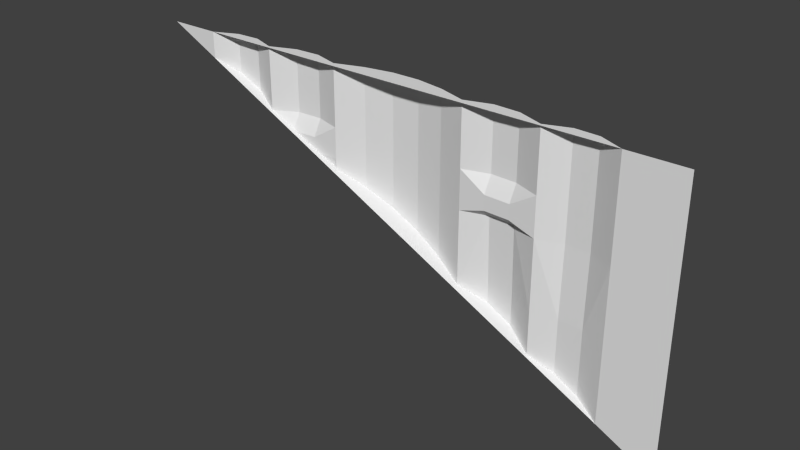 # Source: stor1_6_slice128_up_lh.blend  (saved by Blender 2.76.0; exported with 4.5.12 LTS)
import bpy
from mathutils import Matrix  # noqa: F401  (used for matrix-valued properties, if any)

bpy.ops.wm.read_factory_settings(use_empty=True)
scene = bpy.context.scene
scene.name = 'Scene'

# ---- collections
col_collection_1 = bpy.data.collections.new('Collection 1'); scene.collection.children.link(col_collection_1)

# ---- materials (node trees are filled in below, after node groups)
mat_stor1_6 = bpy.data.materials.new('stor1_6')
mat_stor1_6.alpha_threshold = 0.0
mat_stor1_6.use_transparent_shadow = False
mat_stor1_6.roughness = 0.5

# ---- material node trees

# ---- world
world_world = bpy.data.worlds.new('World'); scene.world = world_world
world_world.color = (0.05088, 0.05088, 0.05088)
world_world.use_sun_shadow = False
world_world.sun_shadow_jitter_overblur = 0.0
world_world.cycles.sampling_method = 'MANUAL'
world_world.cycles.sample_map_resolution = 256

# ---- meshes
me_stor1_6_meshdata = bpy.data.meshes.new('stor1_6_meshdata')
me_stor1_6_meshdata.from_pydata([(1.28, -1.28, 1.28), (-1.28, -1.28, 1.28), (0.6795, -1.266, 1.28), (-0.6986, -1.266, 1.28), (-0.3378, -1.252, 1.28), (0.3187, -1.252, 1.28), (0.6795, -1.266, 0.9223), (-0.3378, -1.252, 0.9223), (0.3187, -1.252, 0.9223), (1.015, -1.28, 1.28), (-1.037, -1.28, 1.28), (-0.9241, -1.23, 1.28), (-0.8114, -1.225, 1.28), (-0.5784, -1.22, 1.28), (-0.4581, -1.215, 1.28), (-0.4581, -1.255, 0.9223), (-0.2065, -1.208, 1.28), (-0.07522, -1.185, 1.28), (0.05609, -1.185, 1.28), (0.1874, -1.208, 1.28), (0.439, -1.215, 1.28), (0.5592, -1.22, 1.28), (0.439, -1.255, 0.9223), (0.5592, -1.26, 0.9223), (0.7915, -1.225, 1.28), (0.9035, -1.23, 1.28), (0.6795, -1.266, 0.8544), (-0.3378, -1.252, 0.8544), (0.3187, -1.252, 0.8544), (0.5592, -1.26, 0.8544), (0.439, -1.255, 0.8544), (0.6795, -1.266, 0.9968), (-0.6986, -1.266, 0.9968), (-0.3378, -1.252, 0.9968), (0.3187, -1.252, 0.9968), (-0.4581, -1.215, 0.9968), (-0.5784, -1.22, 0.9968), (0.5592, -1.22, 0.9968), (0.439, -1.215, 0.9968), (0.6795, -1.266, 0.4915), (0.3187, -1.252, 0.4915), (1.015, -1.28, 0.4915), (0.5592, -1.21, 0.4915), (0.439, -1.205, 0.4915), (0.9035, -1.24, 0.4915), (0.7915, -1.235, 0.4915), (-0.9241, -1.23, 1.102), (0.6795, -1.266, 0.8173), (-0.3378, -1.252, 0.8173), (0.3187, -1.252, 0.8173), (1.015, -1.28, 0.8173), (0.5592, -1.22, 0.8173), (0.439, -1.215, 0.8173), (0.9035, -1.23, 0.8173), (0.7915, -1.225, 0.8173), (-0.4282, -1.254, 0.8544), (-0.5641, -1.259, 0.9223), (-0.5784, -1.256, 0.9294), (1.197, -1.28, 0.04257), (0.6795, -1.266, 0.301), (-0.3378, -1.252, 0.8093), (0.7915, -1.235, 0.245), (-0.07522, -1.185, 0.6781), (-0.2065, -1.208, 0.7437), (-0.8114, -1.225, 1.046), (1.015, -1.28, 0.1331), (0.9035, -1.24, 0.1891), (-0.6986, -1.266, 0.9895), (0.05609, -1.185, 0.6125), (0.3187, -1.252, 0.4812), (0.439, -1.205, 0.4212), (0.1874, -1.208, 0.5468), (0.5592, -1.21, 0.3611), (-1.037, -1.28, 1.158), (-0.3539, -1.247, 0.8173), (1.28, -1.28, -1.751e-07)], [], [(9, 50, 53), (32, 3, 13), (68, 62, 18), (34, 5, 20), (25, 9, 53), (64, 12, 3), (21, 20, 5), (66, 61, 44), (6, 23, 31), (7, 27, 55), (30, 22, 23), (35, 14, 4), (36, 13, 14), (61, 45, 44), (26, 29, 6), (54, 24, 53), (7, 15, 33), (3, 11, 10), (12, 11, 3), (9, 25, 2), (26, 47, 29), (29, 51, 30), (67, 32, 36), (29, 23, 6), (36, 32, 13), (37, 21, 2), (38, 20, 21), (55, 56, 15), (57, 67, 36), (24, 25, 53), (31, 37, 2), (4, 3, 5), (64, 3, 32), (3, 2, 5), (51, 52, 30), (47, 51, 29), (19, 18, 17), (38, 22, 34), (5, 16, 4), (35, 36, 14), (74, 55, 27), (17, 16, 19), (8, 22, 30), (30, 28, 8), (49, 28, 30), (52, 49, 30), (4, 13, 3), (22, 38, 37), (23, 37, 31), (23, 29, 30), (62, 17, 18), (25, 24, 2), (23, 22, 37), (56, 36, 35), (15, 35, 33), (35, 15, 56), (22, 8, 34), (56, 57, 36), (14, 13, 4), (15, 7, 55), (69, 40, 43), (63, 16, 17), (10, 9, 3), (41, 0, 75), (62, 63, 17), (59, 39, 45), (48, 74, 27), (46, 11, 12), (73, 10, 11), (7, 33, 63), (60, 74, 48), (72, 42, 39), (38, 34, 20), (67, 73, 46), (66, 44, 41), (37, 38, 21), (73, 1, 10), (70, 43, 42), (40, 49, 52), (45, 39, 47), (31, 54, 6), (49, 40, 71), (74, 60, 55), (57, 56, 67), (39, 42, 51), (42, 43, 52), (44, 53, 50), (45, 54, 53), (19, 71, 68), (5, 19, 16), (33, 35, 4), (32, 67, 64), (2, 21, 5), (3, 9, 2), (63, 71, 69), (69, 70, 72), (59, 61, 66), (59, 65, 67), (70, 69, 43), (58, 65, 41), (0, 41, 50), (50, 9, 0), (58, 41, 75), (61, 59, 45), (64, 46, 12), (46, 73, 11), (16, 63, 33), (48, 27, 63), (63, 60, 48), (33, 4, 16), (63, 27, 7), (59, 72, 39), (64, 67, 46), (65, 66, 41), (72, 70, 42), (43, 40, 52), (54, 45, 47), (26, 6, 54), (31, 2, 24), (24, 54, 31), (47, 26, 54), (71, 19, 8), (34, 8, 19), (19, 5, 34), (40, 69, 71), (28, 49, 71), (71, 8, 28), (47, 39, 51), (51, 42, 52), (41, 44, 50), (44, 45, 53), (18, 19, 68), (69, 60, 63), (63, 62, 68), (68, 71, 63), (59, 69, 72), (65, 59, 66), (67, 56, 55), (55, 60, 69), (69, 59, 55), (65, 58, 75), (75, 1, 73), (73, 67, 65), (55, 59, 67), (65, 75, 73)])
_uv = me_stor1_6_meshdata.uv_layers.new(name='UVMap')
_uv.uv.foreach_set('vector', [0.1033, 1.0, 0.1033, 0.8193, 0.1471, 0.8193, 0.7729, 0.8894, 0.7729, 1.0, 0.7259, 1.0, 0.4781, 0.7392, 0.5294, 0.7649, 0.4781, 1.0, 0.3755, 0.8894, 0.3755, 1.0, 0.3285, 1.0, 0.1471, 1.0, 0.1033, 1.0, 0.1471, 0.8193, 0.8169, 0.9085, 0.8169, 1.0, 0.7729, 1.0, 0.2815, 1.0, 0.3285, 1.0, 0.3755, 1.0, 0.1471, 0.5739, 0.1908, 0.5957, 0.1471, 0.692, 0.2346, 0.8603, 0.2815, 0.8603, 0.2346, 0.8894, 0.632, 0.8603, 0.632, 0.8338, 0.6673, 0.8338, 0.3285, 0.8338, 0.3285, 0.8603, 0.2815, 0.8603, 0.6789, 0.8894, 0.6789, 1.0, 0.632, 1.0, 0.7259, 0.8894, 0.7259, 1.0, 0.6789, 1.0, 0.1908, 0.5957, 0.1908, 0.692, 0.1471, 0.692, 0.2346, 0.8338, 0.2815, 0.8338, 0.2346, 0.8603, 0.1908, 0.8193, 0.1908, 1.0, 0.1471, 0.8193, 0.632, 0.8603, 0.6789, 0.8603, 0.632, 0.8894, 0.7729, 1.0, 0.861, 1.0, 0.905, 1.0, 0.8169, 1.0, 0.861, 1.0, 0.7729, 1.0, 0.1033, 1.0, 0.1471, 1.0, 0.2346, 1.0, 0.2346, 0.8338, 0.2346, 0.8193, 0.2815, 0.8338, 0.2815, 0.8338, 0.2815, 0.8193, 0.3285, 0.8338, 0.7729, 0.8865, 0.7729, 0.8894, 0.7259, 0.8894, 0.2815, 0.8338, 0.2815, 0.8603, 0.2346, 0.8603, 0.7259, 0.8894, 0.7729, 0.8894, 0.7259, 1.0, 0.2815, 0.8894, 0.2815, 1.0, 0.2346, 1.0, 0.3285, 0.8894, 0.3285, 1.0, 0.2815, 1.0, 0.6673, 0.8338, 0.7203, 0.8603, 0.6789, 0.8603, 0.7259, 0.8631, 0.7729, 0.8865, 0.7259, 0.8894, 0.1908, 1.0, 0.1471, 1.0, 0.1471, 0.8193, 0.2346, 0.8894, 0.2815, 0.8894, 0.2346, 1.0, 0.632, 1.0, 0.7729, 1.0, 0.3755, 1.0, 0.8169, 0.9085, 0.7729, 1.0, 0.7729, 0.8894, 0.7729, 1.0, 0.2346, 1.0, 0.3755, 1.0, 0.2815, 0.8193, 0.3285, 0.8193, 0.3285, 0.8338, 0.2346, 0.8193, 0.2815, 0.8193, 0.2815, 0.8338, 0.4268, 1.0, 0.4781, 1.0, 0.5294, 1.0, 0.3285, 0.8894, 0.3285, 0.8603, 0.3755, 0.8894, 0.3755, 1.0, 0.5807, 1.0, 0.632, 1.0, 0.6789, 0.8894, 0.7259, 0.8894, 0.6789, 1.0, 0.6382, 0.8193, 0.6673, 0.8338, 0.632, 0.8338, 0.5294, 1.0, 0.5807, 1.0, 0.4268, 1.0, 0.3755, 0.8603, 0.3285, 0.8603, 0.3285, 0.8338, 0.3285, 0.8338, 0.3755, 0.8338, 0.3755, 0.8603, 0.3755, 0.8193, 0.3755, 0.8338, 0.3285, 0.8338, 0.3285, 0.8193, 0.3755, 0.8193, 0.3285, 0.8338, 0.632, 1.0, 0.7259, 1.0, 0.7729, 1.0, 0.3285, 0.8603, 0.3285, 0.8894, 0.2815, 0.8894, 0.2815, 0.8603, 0.2815, 0.8894, 0.2346, 0.8894, 0.2815, 0.8603, 0.2815, 0.8338, 0.3285, 0.8338, 0.5294, 0.7649, 0.5294, 1.0, 0.4781, 1.0, 0.1471, 1.0, 0.1908, 1.0, 0.2346, 1.0, 0.2815, 0.8603, 0.3285, 0.8603, 0.2815, 0.8894, 0.7203, 0.8603, 0.7259, 0.8894, 0.6789, 0.8894, 0.6789, 0.8603, 0.6789, 0.8894, 0.632, 0.8894, 0.6789, 0.8894, 0.6789, 0.8603, 0.7203, 0.8603, 0.3285, 0.8603, 0.3755, 0.8603, 0.3755, 0.8894, 0.7203, 0.8603, 0.7259, 0.8631, 0.7259, 0.8894, 0.6789, 1.0, 0.7259, 1.0, 0.632, 1.0, 0.6789, 0.8603, 0.632, 0.8603, 0.6673, 0.8338, 0.3755, 0.688, 0.3755, 0.692, 0.3285, 0.692, 0.5807, 0.7905, 0.5807, 1.0, 0.5294, 1.0, 0.905, 1.0, 0.1033, 1.0, 0.7729, 1.0, 0.1033, 0.692, 0.0, 1.0, 0.0, 0.5, 0.5294, 0.7649, 0.5807, 0.7905, 0.5294, 1.0, 0.2346, 0.6176, 0.2346, 0.692, 0.1908, 0.692, 0.632, 0.8193, 0.6382, 0.8193, 0.632, 0.8338, 0.861, 0.9305, 0.861, 1.0, 0.8169, 1.0, 0.905, 0.9525, 0.905, 1.0, 0.861, 1.0, 0.632, 0.8603, 0.632, 0.8894, 0.5807, 0.7905, 0.632, 0.8161, 0.6382, 0.8193, 0.632, 0.8193, 0.2815, 0.641, 0.2815, 0.692, 0.2346, 0.692, 0.3285, 0.8894, 0.3755, 0.8894, 0.3285, 1.0, 0.7729, 0.5798, 0.905, 0.6788, 0.861, 0.6458, 0.1471, 0.5739, 0.1471, 0.692, 0.1033, 0.692, 0.2815, 0.8894, 0.3285, 0.8894, 0.2815, 1.0, 0.905, 0.9525, 1.0, 1.0, 0.905, 1.0, 0.3285, 0.6645, 0.3285, 0.692, 0.2815, 0.692, 0.3755, 0.692, 0.3755, 0.8193, 0.3285, 0.8193, 0.1908, 0.692, 0.2346, 0.692, 0.2346, 0.8193, 0.2346, 0.8894, 0.1908, 0.8193, 0.2346, 0.8603, 0.3755, 0.8193, 0.3755, 0.692, 0.4268, 0.7136, 0.6382, 0.4789, 0.632, 0.4742, 0.6673, 0.5006, 0.7259, 0.5446, 0.7203, 0.5404, 0.7729, 0.5798, 0.2346, 0.692, 0.2815, 0.692, 0.2815, 0.8193, 0.2815, 0.692, 0.3285, 0.692, 0.3285, 0.8193, 0.1471, 0.692, 0.1471, 0.8193, 0.1033, 0.8193, 0.1908, 0.692, 0.1908, 0.8193, 0.1471, 0.8193, 0.4268, 1.0, 0.4268, 0.7136, 0.4781, 0.7392, 0.3755, 1.0, 0.4268, 1.0, 0.5807, 1.0, 0.632, 0.8894, 0.6789, 0.8894, 0.632, 1.0, 0.7729, 0.8894, 0.7729, 0.8865, 0.8169, 0.9085, 0.2346, 1.0, 0.2815, 1.0, 0.3755, 1.0, 0.7729, 1.0, 0.1033, 1.0, 0.2346, 1.0, 0.5807, 0.4357, 0.4268, 0.3204, 0.3755, 0.282, 0.3755, 0.282, 0.3285, 0.2468, 0.2815, 0.2116, 0.2346, 0.1764, 0.1908, 0.1436, 0.1471, 0.1108, 0.2346, 0.1764, 0.1033, 0.07802, 0.7729, 0.5798, 0.3285, 0.6645, 0.3755, 0.688, 0.3285, 0.692, 0.03253, 0.5166, 0.1033, 0.552, 0.1033, 0.692, 0.0, 1.0, 0.1033, 0.692, 0.1033, 0.8193, 0.1033, 0.8193, 0.1033, 1.0, 0.0, 1.0, 0.03253, 0.5166, 0.1033, 0.692, 0.0, 0.5, 0.1908, 0.5957, 0.2346, 0.6176, 0.1908, 0.692, 0.8169, 0.9085, 0.861, 0.9305, 0.8169, 1.0, 0.861, 0.9305, 0.905, 0.9525, 0.861, 1.0, 0.5807, 1.0, 0.5807, 0.7905, 0.632, 0.8894, 0.632, 0.8193, 0.632, 0.8338, 0.5807, 0.7905, 0.5807, 0.7905, 0.632, 0.8161, 0.632, 0.8193, 0.632, 0.8894, 0.632, 1.0, 0.5807, 1.0, 0.5807, 0.7905, 0.632, 0.8338, 0.632, 0.8603, 0.2346, 0.6176, 0.2815, 0.641, 0.2346, 0.692, 0.8169, 0.6128, 0.7729, 0.5798, 0.861, 0.6458, 0.1033, 0.552, 0.1471, 0.5739, 0.1033, 0.692, 0.2815, 0.641, 0.3285, 0.6645, 0.2815, 0.692, 0.3285, 0.692, 0.3755, 0.692, 0.3285, 0.8193, 0.1908, 0.8193, 0.1908, 0.692, 0.2346, 0.8193, 0.2346, 0.8338, 0.2346, 0.8603, 0.1908, 0.8193, 0.2346, 0.8894, 0.2346, 1.0, 0.1908, 1.0, 0.1908, 1.0, 0.1908, 0.8193, 0.2346, 0.8894, 0.2346, 0.8193, 0.2346, 0.8338, 0.1908, 0.8193, 0.4268, 0.7136, 0.4268, 1.0, 0.3755, 0.8603, 0.3755, 0.8894, 0.3755, 0.8603, 0.4268, 1.0, 0.4268, 1.0, 0.3755, 1.0, 0.3755, 0.8894, 0.3755, 0.692, 0.3755, 0.688, 0.4268, 0.7136, 0.3755, 0.8338, 0.3755, 0.8193, 0.4268, 0.7136, 0.4268, 0.7136, 0.3755, 0.8603, 0.3755, 0.8338, 0.2346, 0.8193, 0.2346, 0.692, 0.2815, 0.8193, 0.2815, 0.8193, 0.2815, 0.692, 0.3285, 0.8193, 0.1033, 0.692, 0.1471, 0.692, 0.1033, 0.8193, 0.1471, 0.692, 0.1908, 0.692, 0.1471, 0.8193, 0.4781, 1.0, 0.4268, 1.0, 0.4781, 0.7392, 0.3755, 0.282, 0.632, 0.4742, 0.5807, 0.4357, 0.5807, 0.4357, 0.5294, 0.3973, 0.4781, 0.3589, 0.4781, 0.3589, 0.4268, 0.3204, 0.5807, 0.4357, 0.2346, 0.1764, 0.3755, 0.282, 0.2815, 0.2116, 0.1033, 0.07802, 0.2346, 0.1764, 0.1471, 0.1108, 0.7729, 0.5798, 0.7203, 0.5404, 0.6673, 0.5006, 0.6673, 0.5006, 0.632, 0.4742, 0.3755, 0.282, 0.3755, 0.282, 0.2346, 0.1764, 0.6673, 0.5006, 0.1033, 0.07802, 0.03253, 0.02494, 0.0, 0.0, 0.0, 0.0, 1.0, 0.75, 0.905, 0.6788, 0.905, 0.6788, 0.7729, 0.5798, 0.1033, 0.07802, 0.6673, 0.5006, 0.2346, 0.1764, 0.7729, 0.5798, 0.1033, 0.07802, 0.0, 0.0, 0.905, 0.6788])
me_stor1_6_meshdata.materials.append(mat_stor1_6)
me_stor1_6_meshdata.use_remesh_preserve_volume = False
me_stor1_6_meshdata.use_remesh_preserve_attributes = False
me_stor1_6_meshdata.use_mirror_vertex_groups = False
me_stor1_6_meshdata.update()

# ---- objects
ob_stor1_6_mesh = bpy.data.objects.new('stor1_6_mesh', me_stor1_6_meshdata)

# ---- transforms, parenting, visibility, modifiers, constraints
ob_stor1_6_mesh.location = (0.0, 0.0, 0.0)
ob_stor1_6_mesh.lineart.crease_threshold = 0.0

# ---- collection membership
col_collection_1.objects.link(ob_stor1_6_mesh)

# ---- scene / render settings (as saved in the file)
scene.frame_start = 1; scene.frame_end = 2; scene.frame_set(1)
scene.render.engine = 'BLENDER_EEVEE_NEXT'
scene.render.resolution_percentage = 50
scene.render.dither_intensity = 0.0
scene.cycles.use_denoising = False
scene.cycles.samples = 10
scene.cycles.sampling_pattern = 'TABULATED_SOBOL'
scene.cycles.light_sampling_threshold = 0.0
scene.cycles.use_adaptive_sampling = False
scene.cycles.use_light_tree = False
scene.cycles.blur_glossy = 0.0
scene.cycles.pixel_filter_type = 'GAUSSIAN'
scene.cycles.sample_clamp_indirect = 0.0
scene.view_settings.view_transform = 'Standard'
bpy.context.view_layer.update()

# ---- added for rendering (the .blend has no active camera and no usable light): camera, sun
cam_auto = bpy.data.cameras.new('AutoCamera')
cam_auto.lens = 50.0
cam_auto.sensor_width = 36.0
cam_auto.clip_end = 1000.0
ob_auto_camera = bpy.data.objects.new('AutoCamera', cam_auto)
scene.collection.objects.link(ob_auto_camera)
ob_auto_camera.location = (2.64962, -4.41184, 2.75969)
ob_auto_camera.rotation_euler = (1.09748, -7.21219e-08, 0.694738)
scene.camera = ob_auto_camera
light_auto_sun = bpy.data.lights.new('AutoSun', 'SUN')
light_auto_sun.energy = 3.0
light_auto_sun.angle = 0.0523599
ob_auto_sun = bpy.data.objects.new('AutoSun', light_auto_sun)
scene.collection.objects.link(ob_auto_sun)
ob_auto_sun.rotation_euler = (0.872665, 0.174533, 0.523599)
bpy.context.view_layer.update()
